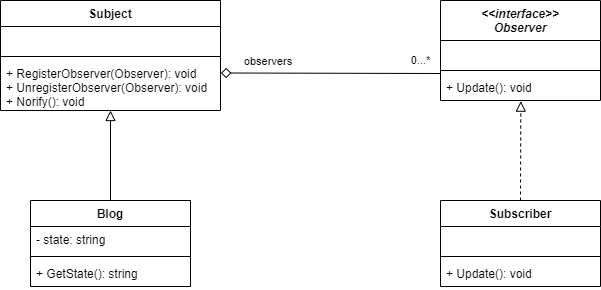

The diagram above was exported from draw.io. Its source (the exported page's mxGraphModel, read from the mxfile embedded in the PNG):
<mxGraphModel dx="981" dy="548" grid="1" gridSize="10" guides="1" tooltips="1" connect="1" arrows="1" fold="1" page="1" pageScale="1" pageWidth="850" pageHeight="1100" math="0" shadow="0">
  <root>
    <mxCell id="0" />
    <mxCell id="1" parent="0" />
    <mxCell id="2R2C9xlxE4z_QXJPiUv2-1" value="Subject" style="swimlane;fontStyle=1;align=center;verticalAlign=top;childLayout=stackLayout;horizontal=1;startSize=26;horizontalStack=0;resizeParent=1;resizeParentMax=0;resizeLast=0;collapsible=1;marginBottom=0;" vertex="1" parent="1">
      <mxGeometry x="70" y="50" width="220" height="110" as="geometry" />
    </mxCell>
    <mxCell id="2R2C9xlxE4z_QXJPiUv2-2" value=" " style="text;strokeColor=none;fillColor=none;align=left;verticalAlign=top;spacingLeft=4;spacingRight=4;overflow=hidden;rotatable=0;points=[[0,0.5],[1,0.5]];portConstraint=eastwest;" vertex="1" parent="2R2C9xlxE4z_QXJPiUv2-1">
      <mxGeometry y="26" width="220" height="26" as="geometry" />
    </mxCell>
    <mxCell id="2R2C9xlxE4z_QXJPiUv2-3" value="" style="line;strokeWidth=1;fillColor=none;align=left;verticalAlign=middle;spacingTop=-1;spacingLeft=3;spacingRight=3;rotatable=0;labelPosition=right;points=[];portConstraint=eastwest;" vertex="1" parent="2R2C9xlxE4z_QXJPiUv2-1">
      <mxGeometry y="52" width="220" height="8" as="geometry" />
    </mxCell>
    <mxCell id="2R2C9xlxE4z_QXJPiUv2-4" value="+ RegisterObserver(Observer): void&#10;+ UnregisterObserver(Observer): void&#10;+ Norify(): void" style="text;strokeColor=none;fillColor=none;align=left;verticalAlign=top;spacingLeft=4;spacingRight=4;overflow=hidden;rotatable=0;points=[[0,0.5],[1,0.5]];portConstraint=eastwest;" vertex="1" parent="2R2C9xlxE4z_QXJPiUv2-1">
      <mxGeometry y="60" width="220" height="50" as="geometry" />
    </mxCell>
    <mxCell id="2R2C9xlxE4z_QXJPiUv2-5" value="&lt;&lt;interface&gt;&gt;&#10;Observer" style="swimlane;fontStyle=3;align=center;verticalAlign=top;childLayout=stackLayout;horizontal=1;startSize=40;horizontalStack=0;resizeParent=1;resizeParentMax=0;resizeLast=0;collapsible=1;marginBottom=0;" vertex="1" parent="1">
      <mxGeometry x="510" y="50" width="160" height="100" as="geometry" />
    </mxCell>
    <mxCell id="2R2C9xlxE4z_QXJPiUv2-6" value=" " style="text;strokeColor=none;fillColor=none;align=left;verticalAlign=top;spacingLeft=4;spacingRight=4;overflow=hidden;rotatable=0;points=[[0,0.5],[1,0.5]];portConstraint=eastwest;" vertex="1" parent="2R2C9xlxE4z_QXJPiUv2-5">
      <mxGeometry y="40" width="160" height="26" as="geometry" />
    </mxCell>
    <mxCell id="2R2C9xlxE4z_QXJPiUv2-7" value="" style="line;strokeWidth=1;fillColor=none;align=left;verticalAlign=middle;spacingTop=-1;spacingLeft=3;spacingRight=3;rotatable=0;labelPosition=right;points=[];portConstraint=eastwest;" vertex="1" parent="2R2C9xlxE4z_QXJPiUv2-5">
      <mxGeometry y="66" width="160" height="8" as="geometry" />
    </mxCell>
    <mxCell id="2R2C9xlxE4z_QXJPiUv2-8" value="+ Update(): void" style="text;strokeColor=none;fillColor=none;align=left;verticalAlign=top;spacingLeft=4;spacingRight=4;overflow=hidden;rotatable=0;points=[[0,0.5],[1,0.5]];portConstraint=eastwest;" vertex="1" parent="2R2C9xlxE4z_QXJPiUv2-5">
      <mxGeometry y="74" width="160" height="26" as="geometry" />
    </mxCell>
    <mxCell id="2R2C9xlxE4z_QXJPiUv2-9" value="Subscriber" style="swimlane;fontStyle=1;align=center;verticalAlign=top;childLayout=stackLayout;horizontal=1;startSize=26;horizontalStack=0;resizeParent=1;resizeParentMax=0;resizeLast=0;collapsible=1;marginBottom=0;" vertex="1" parent="1">
      <mxGeometry x="510" y="250" width="160" height="86" as="geometry" />
    </mxCell>
    <mxCell id="2R2C9xlxE4z_QXJPiUv2-10" value=" " style="text;strokeColor=none;fillColor=none;align=left;verticalAlign=top;spacingLeft=4;spacingRight=4;overflow=hidden;rotatable=0;points=[[0,0.5],[1,0.5]];portConstraint=eastwest;" vertex="1" parent="2R2C9xlxE4z_QXJPiUv2-9">
      <mxGeometry y="26" width="160" height="26" as="geometry" />
    </mxCell>
    <mxCell id="2R2C9xlxE4z_QXJPiUv2-11" value="" style="line;strokeWidth=1;fillColor=none;align=left;verticalAlign=middle;spacingTop=-1;spacingLeft=3;spacingRight=3;rotatable=0;labelPosition=right;points=[];portConstraint=eastwest;" vertex="1" parent="2R2C9xlxE4z_QXJPiUv2-9">
      <mxGeometry y="52" width="160" height="8" as="geometry" />
    </mxCell>
    <mxCell id="2R2C9xlxE4z_QXJPiUv2-12" value="+ Update(): void" style="text;strokeColor=none;fillColor=none;align=left;verticalAlign=top;spacingLeft=4;spacingRight=4;overflow=hidden;rotatable=0;points=[[0,0.5],[1,0.5]];portConstraint=eastwest;" vertex="1" parent="2R2C9xlxE4z_QXJPiUv2-9">
      <mxGeometry y="60" width="160" height="26" as="geometry" />
    </mxCell>
    <mxCell id="2R2C9xlxE4z_QXJPiUv2-13" value="" style="endArrow=block;dashed=1;html=1;exitX=0.5;exitY=0;exitDx=0;exitDy=0;entryX=0.502;entryY=1.026;entryDx=0;entryDy=0;entryPerimeter=0;endFill=0;endSize=8;" edge="1" parent="1" source="2R2C9xlxE4z_QXJPiUv2-9" target="2R2C9xlxE4z_QXJPiUv2-8">
      <mxGeometry width="50" height="50" relative="1" as="geometry">
        <mxPoint x="490" y="240" as="sourcePoint" />
        <mxPoint x="589" y="160" as="targetPoint" />
      </mxGeometry>
    </mxCell>
    <mxCell id="2R2C9xlxE4z_QXJPiUv2-15" value="Blog" style="swimlane;fontStyle=1;align=center;verticalAlign=top;childLayout=stackLayout;horizontal=1;startSize=26;horizontalStack=0;resizeParent=1;resizeParentMax=0;resizeLast=0;collapsible=1;marginBottom=0;" vertex="1" parent="1">
      <mxGeometry x="100" y="250" width="160" height="86" as="geometry" />
    </mxCell>
    <mxCell id="2R2C9xlxE4z_QXJPiUv2-16" value="- state: string" style="text;strokeColor=none;fillColor=none;align=left;verticalAlign=top;spacingLeft=4;spacingRight=4;overflow=hidden;rotatable=0;points=[[0,0.5],[1,0.5]];portConstraint=eastwest;" vertex="1" parent="2R2C9xlxE4z_QXJPiUv2-15">
      <mxGeometry y="26" width="160" height="26" as="geometry" />
    </mxCell>
    <mxCell id="2R2C9xlxE4z_QXJPiUv2-17" value="" style="line;strokeWidth=1;fillColor=none;align=left;verticalAlign=middle;spacingTop=-1;spacingLeft=3;spacingRight=3;rotatable=0;labelPosition=right;points=[];portConstraint=eastwest;" vertex="1" parent="2R2C9xlxE4z_QXJPiUv2-15">
      <mxGeometry y="52" width="160" height="8" as="geometry" />
    </mxCell>
    <mxCell id="2R2C9xlxE4z_QXJPiUv2-18" value="+ GetState(): string" style="text;strokeColor=none;fillColor=none;align=left;verticalAlign=top;spacingLeft=4;spacingRight=4;overflow=hidden;rotatable=0;points=[[0,0.5],[1,0.5]];portConstraint=eastwest;" vertex="1" parent="2R2C9xlxE4z_QXJPiUv2-15">
      <mxGeometry y="60" width="160" height="26" as="geometry" />
    </mxCell>
    <mxCell id="2R2C9xlxE4z_QXJPiUv2-19" value="" style="endArrow=block;html=1;exitX=0.5;exitY=0;exitDx=0;exitDy=0;entryX=0.5;entryY=1;entryDx=0;entryDy=0;endFill=0;endSize=8;" edge="1" parent="1" source="2R2C9xlxE4z_QXJPiUv2-15" target="2R2C9xlxE4z_QXJPiUv2-1">
      <mxGeometry width="50" height="50" relative="1" as="geometry">
        <mxPoint x="420" y="210" as="sourcePoint" />
        <mxPoint x="470" y="160" as="targetPoint" />
      </mxGeometry>
    </mxCell>
    <mxCell id="2R2C9xlxE4z_QXJPiUv2-20" value="" style="endArrow=none;html=1;endSize=8;exitX=1.002;exitY=0.25;exitDx=0;exitDy=0;exitPerimeter=0;entryX=0;entryY=0.875;entryDx=0;entryDy=0;entryPerimeter=0;startArrow=diamond;startFill=0;startSize=8;" edge="1" parent="1" source="2R2C9xlxE4z_QXJPiUv2-4" target="2R2C9xlxE4z_QXJPiUv2-7">
      <mxGeometry width="50" height="50" relative="1" as="geometry">
        <mxPoint x="350" y="190" as="sourcePoint" />
        <mxPoint x="500" y="123" as="targetPoint" />
      </mxGeometry>
    </mxCell>
    <mxCell id="2R2C9xlxE4z_QXJPiUv2-21" value="observers&amp;nbsp;" style="edgeLabel;html=1;align=center;verticalAlign=middle;resizable=0;points=[];" vertex="1" connectable="0" parent="2R2C9xlxE4z_QXJPiUv2-20">
      <mxGeometry x="-0.6822" y="1" relative="1" as="geometry">
        <mxPoint x="13" y="-11" as="offset" />
      </mxGeometry>
    </mxCell>
    <mxCell id="2R2C9xlxE4z_QXJPiUv2-22" value="0...*" style="edgeLabel;html=1;align=center;verticalAlign=middle;resizable=0;points=[];" vertex="1" connectable="0" parent="2R2C9xlxE4z_QXJPiUv2-20">
      <mxGeometry x="0.7914" y="1" relative="1" as="geometry">
        <mxPoint x="3" y="-12" as="offset" />
      </mxGeometry>
    </mxCell>
  </root>
</mxGraphModel>